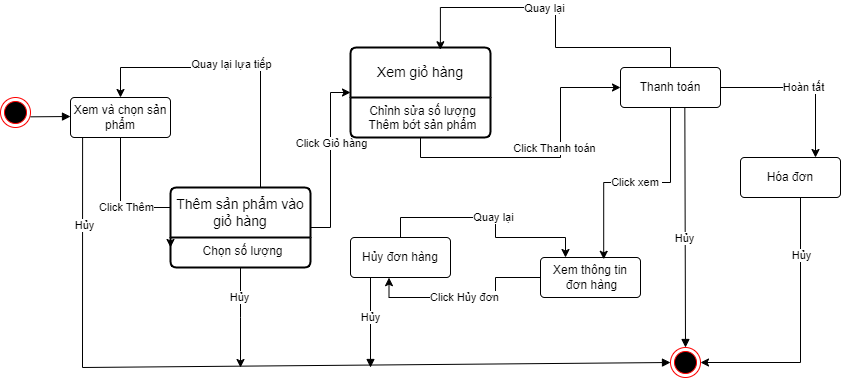

The diagram above was exported from draw.io. Its source (the exported page's mxGraphModel, read from the mxfile embedded in the PNG):
<mxGraphModel dx="1899" dy="541" grid="1" gridSize="10" guides="1" tooltips="1" connect="1" arrows="1" fold="1" page="1" pageScale="1" pageWidth="827" pageHeight="1169" math="0" shadow="0">
  <root>
    <mxCell id="0" />
    <mxCell id="1" parent="0" />
    <mxCell id="o4V3wV0UU9Rl-5vZ5vkC-65" style="edgeStyle=orthogonalEdgeStyle;rounded=0;orthogonalLoop=1;jettySize=auto;html=1;exitX=0.25;exitY=1;exitDx=0;exitDy=0;entryX=0;entryY=0.75;entryDx=0;entryDy=0;" edge="1" parent="1" source="o4V3wV0UU9Rl-5vZ5vkC-55" target="o4V3wV0UU9Rl-5vZ5vkC-60">
      <mxGeometry relative="1" as="geometry">
        <Array as="points">
          <mxPoint x="90" y="250" />
          <mxPoint x="90" y="320" />
          <mxPoint x="140" y="320" />
        </Array>
      </mxGeometry>
    </mxCell>
    <mxCell id="o4V3wV0UU9Rl-5vZ5vkC-66" value="Click Thêm" style="edgeLabel;html=1;align=center;verticalAlign=middle;resizable=0;points=[];" vertex="1" connectable="0" parent="o4V3wV0UU9Rl-5vZ5vkC-65">
      <mxGeometry x="0.0192" y="5" relative="1" as="geometry">
        <mxPoint as="offset" />
      </mxGeometry>
    </mxCell>
    <mxCell id="o4V3wV0UU9Rl-5vZ5vkC-55" value="Xem và chọn sản phẩm" style="rounded=1;arcSize=10;whiteSpace=wrap;html=1;align=center;" vertex="1" parent="1">
      <mxGeometry x="40" y="210" width="100" height="40" as="geometry" />
    </mxCell>
    <mxCell id="o4V3wV0UU9Rl-5vZ5vkC-96" value="Click Hủy đơn" style="edgeStyle=orthogonalEdgeStyle;rounded=0;orthogonalLoop=1;jettySize=auto;html=1;entryX=0.385;entryY=1.004;entryDx=0;entryDy=0;entryPerimeter=0;" edge="1" parent="1" source="o4V3wV0UU9Rl-5vZ5vkC-57" target="o4V3wV0UU9Rl-5vZ5vkC-59">
      <mxGeometry relative="1" as="geometry">
        <mxPoint x="360" y="400" as="targetPoint" />
      </mxGeometry>
    </mxCell>
    <mxCell id="o4V3wV0UU9Rl-5vZ5vkC-57" value="Xem thông tin&lt;br&gt;&amp;nbsp;đơn hàng" style="rounded=1;arcSize=10;whiteSpace=wrap;html=1;align=center;" vertex="1" parent="1">
      <mxGeometry x="510" y="370" width="100" height="40" as="geometry" />
    </mxCell>
    <mxCell id="o4V3wV0UU9Rl-5vZ5vkC-87" value="Hoàn tất" style="edgeStyle=orthogonalEdgeStyle;rounded=0;orthogonalLoop=1;jettySize=auto;html=1;entryX=0.75;entryY=0;entryDx=0;entryDy=0;" edge="1" parent="1" source="o4V3wV0UU9Rl-5vZ5vkC-58" target="o4V3wV0UU9Rl-5vZ5vkC-77">
      <mxGeometry relative="1" as="geometry" />
    </mxCell>
    <mxCell id="o4V3wV0UU9Rl-5vZ5vkC-58" value="Thanh toán" style="rounded=1;arcSize=10;whiteSpace=wrap;html=1;align=center;" vertex="1" parent="1">
      <mxGeometry x="590" y="180" width="100" height="40" as="geometry" />
    </mxCell>
    <mxCell id="o4V3wV0UU9Rl-5vZ5vkC-95" value="Quay lại" style="edgeStyle=orthogonalEdgeStyle;rounded=0;orthogonalLoop=1;jettySize=auto;html=1;entryX=0.25;entryY=0;entryDx=0;entryDy=0;" edge="1" parent="1" source="o4V3wV0UU9Rl-5vZ5vkC-59" target="o4V3wV0UU9Rl-5vZ5vkC-57">
      <mxGeometry relative="1" as="geometry">
        <Array as="points">
          <mxPoint x="370" y="330" />
          <mxPoint x="465" y="330" />
          <mxPoint x="465" y="350" />
          <mxPoint x="535" y="350" />
        </Array>
      </mxGeometry>
    </mxCell>
    <mxCell id="o4V3wV0UU9Rl-5vZ5vkC-59" value="Hủy đơn hàng" style="rounded=1;arcSize=10;whiteSpace=wrap;html=1;align=center;" vertex="1" parent="1">
      <mxGeometry x="320" y="350" width="100" height="40" as="geometry" />
    </mxCell>
    <mxCell id="o4V3wV0UU9Rl-5vZ5vkC-69" style="edgeStyle=orthogonalEdgeStyle;rounded=0;orthogonalLoop=1;jettySize=auto;html=1;entryX=0.5;entryY=0;entryDx=0;entryDy=0;" edge="1" parent="1" source="o4V3wV0UU9Rl-5vZ5vkC-60" target="o4V3wV0UU9Rl-5vZ5vkC-55">
      <mxGeometry relative="1" as="geometry">
        <Array as="points">
          <mxPoint x="230" y="180" />
          <mxPoint x="90" y="180" />
        </Array>
      </mxGeometry>
    </mxCell>
    <mxCell id="o4V3wV0UU9Rl-5vZ5vkC-70" value="Quay lại lựa tiếp" style="edgeLabel;html=1;align=center;verticalAlign=middle;resizable=0;points=[];" vertex="1" connectable="0" parent="o4V3wV0UU9Rl-5vZ5vkC-69">
      <mxGeometry x="0.0427" y="-4" relative="1" as="geometry">
        <mxPoint x="1" as="offset" />
      </mxGeometry>
    </mxCell>
    <mxCell id="o4V3wV0UU9Rl-5vZ5vkC-75" style="edgeStyle=orthogonalEdgeStyle;rounded=0;orthogonalLoop=1;jettySize=auto;html=1;entryX=0;entryY=0.5;entryDx=0;entryDy=0;" edge="1" parent="1" source="o4V3wV0UU9Rl-5vZ5vkC-60" target="o4V3wV0UU9Rl-5vZ5vkC-71">
      <mxGeometry relative="1" as="geometry" />
    </mxCell>
    <mxCell id="o4V3wV0UU9Rl-5vZ5vkC-76" value="Click Giỏ hàng" style="edgeLabel;html=1;align=center;verticalAlign=middle;resizable=0;points=[];" vertex="1" connectable="0" parent="o4V3wV0UU9Rl-5vZ5vkC-75">
      <mxGeometry x="0.2006" relative="1" as="geometry">
        <mxPoint as="offset" />
      </mxGeometry>
    </mxCell>
    <mxCell id="o4V3wV0UU9Rl-5vZ5vkC-60" value="Thêm sản phẩm vào giỏ hàng" style="swimlane;childLayout=stackLayout;horizontal=1;startSize=50;horizontalStack=0;rounded=1;fontSize=14;fontStyle=0;strokeWidth=2;resizeParent=0;resizeLast=1;shadow=0;dashed=0;align=center;arcSize=4;whiteSpace=wrap;html=1;" vertex="1" parent="1">
      <mxGeometry x="140" y="300" width="140" height="80" as="geometry" />
    </mxCell>
    <mxCell id="o4V3wV0UU9Rl-5vZ5vkC-61" value="Chọn số lượng" style="align=center;strokeColor=none;fillColor=none;spacingLeft=4;fontSize=12;verticalAlign=top;resizable=0;rotatable=0;part=1;html=1;" vertex="1" parent="o4V3wV0UU9Rl-5vZ5vkC-60">
      <mxGeometry y="50" width="140" height="30" as="geometry" />
    </mxCell>
    <mxCell id="o4V3wV0UU9Rl-5vZ5vkC-80" style="edgeStyle=orthogonalEdgeStyle;rounded=0;orthogonalLoop=1;jettySize=auto;html=1;entryX=0;entryY=0.5;entryDx=0;entryDy=0;" edge="1" parent="1" source="o4V3wV0UU9Rl-5vZ5vkC-71" target="o4V3wV0UU9Rl-5vZ5vkC-58">
      <mxGeometry relative="1" as="geometry">
        <Array as="points">
          <mxPoint x="390" y="270" />
          <mxPoint x="530" y="270" />
          <mxPoint x="530" y="200" />
        </Array>
      </mxGeometry>
    </mxCell>
    <mxCell id="o4V3wV0UU9Rl-5vZ5vkC-81" value="Click Thanh toán" style="edgeLabel;html=1;align=center;verticalAlign=middle;resizable=0;points=[];" vertex="1" connectable="0" parent="o4V3wV0UU9Rl-5vZ5vkC-80">
      <mxGeometry x="0.0587" y="10" relative="1" as="geometry">
        <mxPoint x="-1" as="offset" />
      </mxGeometry>
    </mxCell>
    <mxCell id="o4V3wV0UU9Rl-5vZ5vkC-71" value="Xem giỏ hàng" style="swimlane;childLayout=stackLayout;horizontal=1;startSize=50;horizontalStack=0;rounded=1;fontSize=14;fontStyle=0;strokeWidth=2;resizeParent=0;resizeLast=1;shadow=0;dashed=0;align=center;arcSize=4;whiteSpace=wrap;html=1;" vertex="1" parent="1">
      <mxGeometry x="320" y="160" width="140" height="90" as="geometry" />
    </mxCell>
    <mxCell id="o4V3wV0UU9Rl-5vZ5vkC-72" value="Chỉnh sửa số lượng&lt;br&gt;Thêm bớt sản phẩm" style="align=center;strokeColor=none;fillColor=none;spacingLeft=4;fontSize=12;verticalAlign=top;resizable=0;rotatable=0;part=1;html=1;" vertex="1" parent="o4V3wV0UU9Rl-5vZ5vkC-71">
      <mxGeometry y="50" width="140" height="40" as="geometry" />
    </mxCell>
    <mxCell id="o4V3wV0UU9Rl-5vZ5vkC-98" style="edgeStyle=orthogonalEdgeStyle;rounded=0;orthogonalLoop=1;jettySize=auto;html=1;entryX=1;entryY=0.5;entryDx=0;entryDy=0;" edge="1" parent="1" source="o4V3wV0UU9Rl-5vZ5vkC-77" target="o4V3wV0UU9Rl-5vZ5vkC-93">
      <mxGeometry relative="1" as="geometry">
        <Array as="points">
          <mxPoint x="770" y="475" />
        </Array>
      </mxGeometry>
    </mxCell>
    <mxCell id="o4V3wV0UU9Rl-5vZ5vkC-110" value="Hủy" style="edgeLabel;html=1;align=center;verticalAlign=middle;resizable=0;points=[];" vertex="1" connectable="0" parent="o4V3wV0UU9Rl-5vZ5vkC-98">
      <mxGeometry x="-0.5732" relative="1" as="geometry">
        <mxPoint as="offset" />
      </mxGeometry>
    </mxCell>
    <mxCell id="o4V3wV0UU9Rl-5vZ5vkC-77" value="Hóa đơn" style="rounded=1;arcSize=10;whiteSpace=wrap;html=1;align=center;" vertex="1" parent="1">
      <mxGeometry x="710" y="270" width="100" height="40" as="geometry" />
    </mxCell>
    <mxCell id="o4V3wV0UU9Rl-5vZ5vkC-82" style="edgeStyle=orthogonalEdgeStyle;rounded=0;orthogonalLoop=1;jettySize=auto;html=1;entryX=0.642;entryY=0.025;entryDx=0;entryDy=0;entryPerimeter=0;" edge="1" parent="1" source="o4V3wV0UU9Rl-5vZ5vkC-58" target="o4V3wV0UU9Rl-5vZ5vkC-71">
      <mxGeometry relative="1" as="geometry">
        <Array as="points">
          <mxPoint x="640" y="160" />
          <mxPoint x="525" y="160" />
          <mxPoint x="525" y="120" />
          <mxPoint x="410" y="120" />
        </Array>
      </mxGeometry>
    </mxCell>
    <mxCell id="o4V3wV0UU9Rl-5vZ5vkC-83" value="Quay lại" style="edgeLabel;html=1;align=center;verticalAlign=middle;resizable=0;points=[];" vertex="1" connectable="0" parent="o4V3wV0UU9Rl-5vZ5vkC-82">
      <mxGeometry x="0.1259" relative="1" as="geometry">
        <mxPoint as="offset" />
      </mxGeometry>
    </mxCell>
    <mxCell id="o4V3wV0UU9Rl-5vZ5vkC-88" value="Click xem&amp;nbsp;" style="edgeStyle=orthogonalEdgeStyle;rounded=0;orthogonalLoop=1;jettySize=auto;html=1;entryX=0.632;entryY=0.045;entryDx=0;entryDy=0;entryPerimeter=0;" edge="1" parent="1" source="o4V3wV0UU9Rl-5vZ5vkC-58" target="o4V3wV0UU9Rl-5vZ5vkC-57">
      <mxGeometry relative="1" as="geometry" />
    </mxCell>
    <mxCell id="o4V3wV0UU9Rl-5vZ5vkC-89" value="" style="ellipse;html=1;shape=endState;fillColor=#000000;strokeColor=#ff0000;" vertex="1" parent="1">
      <mxGeometry x="-30" y="210" width="30" height="30" as="geometry" />
    </mxCell>
    <mxCell id="o4V3wV0UU9Rl-5vZ5vkC-91" value="" style="html=1;verticalAlign=bottom;endArrow=block;curved=0;rounded=0;" edge="1" parent="1">
      <mxGeometry width="80" relative="1" as="geometry">
        <mxPoint y="229.33" as="sourcePoint" />
        <mxPoint x="40" y="229" as="targetPoint" />
      </mxGeometry>
    </mxCell>
    <mxCell id="o4V3wV0UU9Rl-5vZ5vkC-93" value="" style="ellipse;html=1;shape=endState;fillColor=#000000;strokeColor=#ff0000;" vertex="1" parent="1">
      <mxGeometry x="640" y="460" width="30" height="30" as="geometry" />
    </mxCell>
    <mxCell id="o4V3wV0UU9Rl-5vZ5vkC-100" value="" style="html=1;verticalAlign=bottom;endArrow=block;curved=0;rounded=0;entryX=0;entryY=0.5;entryDx=0;entryDy=0;exitX=0.121;exitY=0.989;exitDx=0;exitDy=0;exitPerimeter=0;" edge="1" parent="1" source="o4V3wV0UU9Rl-5vZ5vkC-55" target="o4V3wV0UU9Rl-5vZ5vkC-93">
      <mxGeometry width="80" relative="1" as="geometry">
        <mxPoint x="10" y="340" as="sourcePoint" />
        <mxPoint x="530" y="480" as="targetPoint" />
        <Array as="points">
          <mxPoint x="52" y="480" />
        </Array>
      </mxGeometry>
    </mxCell>
    <mxCell id="o4V3wV0UU9Rl-5vZ5vkC-106" value="Hủy" style="edgeLabel;html=1;align=center;verticalAlign=middle;resizable=0;points=[];" vertex="1" connectable="0" parent="o4V3wV0UU9Rl-5vZ5vkC-100">
      <mxGeometry x="-0.785" y="1" relative="1" as="geometry">
        <mxPoint as="offset" />
      </mxGeometry>
    </mxCell>
    <mxCell id="o4V3wV0UU9Rl-5vZ5vkC-102" style="edgeStyle=orthogonalEdgeStyle;rounded=0;orthogonalLoop=1;jettySize=auto;html=1;" edge="1" parent="1" source="o4V3wV0UU9Rl-5vZ5vkC-61">
      <mxGeometry relative="1" as="geometry">
        <mxPoint x="210" y="480" as="targetPoint" />
      </mxGeometry>
    </mxCell>
    <mxCell id="o4V3wV0UU9Rl-5vZ5vkC-107" value="Hủy" style="edgeLabel;html=1;align=center;verticalAlign=middle;resizable=0;points=[];" vertex="1" connectable="0" parent="o4V3wV0UU9Rl-5vZ5vkC-102">
      <mxGeometry x="-0.4319" y="-2" relative="1" as="geometry">
        <mxPoint as="offset" />
      </mxGeometry>
    </mxCell>
    <mxCell id="o4V3wV0UU9Rl-5vZ5vkC-104" value="" style="html=1;verticalAlign=bottom;endArrow=block;curved=0;rounded=0;entryX=0.5;entryY=0;entryDx=0;entryDy=0;" edge="1" parent="1" target="o4V3wV0UU9Rl-5vZ5vkC-93">
      <mxGeometry width="80" relative="1" as="geometry">
        <mxPoint x="654.33" y="220" as="sourcePoint" />
        <mxPoint x="654.33" y="320" as="targetPoint" />
      </mxGeometry>
    </mxCell>
    <mxCell id="o4V3wV0UU9Rl-5vZ5vkC-109" value="Hủy" style="edgeLabel;html=1;align=center;verticalAlign=middle;resizable=0;points=[];" vertex="1" connectable="0" parent="o4V3wV0UU9Rl-5vZ5vkC-104">
      <mxGeometry x="0.0795" y="-1" relative="1" as="geometry">
        <mxPoint as="offset" />
      </mxGeometry>
    </mxCell>
    <mxCell id="o4V3wV0UU9Rl-5vZ5vkC-105" value="" style="html=1;verticalAlign=bottom;endArrow=block;curved=0;rounded=0;" edge="1" parent="1">
      <mxGeometry width="80" relative="1" as="geometry">
        <mxPoint x="340" y="390" as="sourcePoint" />
        <mxPoint x="340" y="480" as="targetPoint" />
      </mxGeometry>
    </mxCell>
    <mxCell id="o4V3wV0UU9Rl-5vZ5vkC-108" value="Hủy" style="edgeLabel;html=1;align=center;verticalAlign=middle;resizable=0;points=[];" vertex="1" connectable="0" parent="o4V3wV0UU9Rl-5vZ5vkC-105">
      <mxGeometry x="-0.1434" y="-1" relative="1" as="geometry">
        <mxPoint as="offset" />
      </mxGeometry>
    </mxCell>
  </root>
</mxGraphModel>